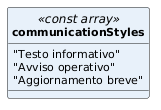

The diagram above was rendered by PlantUML. Its source (embedded in the PNG):
@startuml
skinparam classAttributeIconSize 0
skinparam classFontStyle bold
skinparam classFontSize 13
skinparam classAttributeFontSize 11
skinparam shadowing false
hide circle
class communicationStyles <<const array>> #E8F1FA {
  "Testo informativo"
  "Avviso operativo"
  "Aggiornamento breve"
}
@enduml